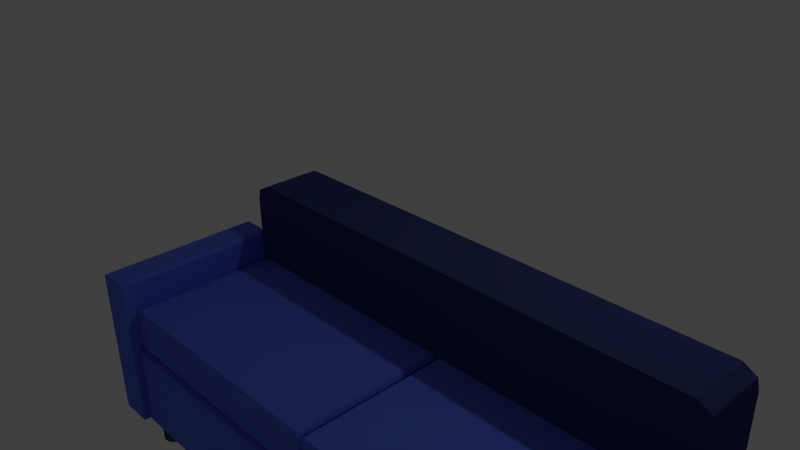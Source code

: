# Source: sofa_new_.blend  (saved by Blender 2.77.0; exported with 4.5.12 LTS)
import bpy
from mathutils import Matrix  # noqa: F401  (used for matrix-valued properties, if any)

bpy.ops.wm.read_factory_settings(use_empty=True)
scene = bpy.context.scene
scene.name = 'Scene'

# ---- collections
col_collection_1 = bpy.data.collections.new('Collection 1'); scene.collection.children.link(col_collection_1)

# ---- materials (node trees are filled in below, after node groups)
mat_material = bpy.data.materials.new('Material')
mat_material.alpha_threshold = 0.0
mat_material.use_transparent_shadow = False
mat_material.diffuse_color = (0.03824, 0.05083, 0.1789, 1.0)
mat_material.roughness = 0.5
mat_sofa = bpy.data.materials.new('sofa')
mat_sofa.alpha_threshold = 0.0
mat_sofa.use_transparent_shadow = False
mat_sofa.diffuse_color = (0.08353, 0.06823, 0.06631, 1.0)
mat_sofa.roughness = 0.5
mat_sofa.line_color = (0.0, 0.0, 0.0, 1.0)
mat_sofa_001 = bpy.data.materials.new('sofa.001')
mat_sofa_001.alpha_threshold = 0.0
mat_sofa_001.use_transparent_shadow = False
mat_sofa_001.diffuse_color = (0.1094, 0.1649, 0.8, 1.0)
mat_sofa_001.roughness = 0.5

# ---- material node trees

# ---- world
world_world = bpy.data.worlds.new('World'); scene.world = world_world
world_world.color = (0.05088, 0.05088, 0.05088)
world_world.use_sun_shadow = False
world_world.sun_shadow_jitter_overblur = 0.0
world_world.cycles.sampling_method = 'MANUAL'

# ---- cameras
cam_camera = bpy.data.cameras.new('Camera')
cam_camera.clip_end = 100.0
cam_camera.lens = 35.0
cam_camera.sensor_width = 32.0
cam_camera.sensor_height = 18.0
cam_camera.ortho_scale = 7.314
cam_camera.dof.focus_distance = 0.0
cam_camera.dof.aperture_fstop = 128.0

# ---- lights
light_lamp = bpy.data.lights.new('Lamp', 'POINT')
light_lamp.transmission_factor = 0.0
light_lamp.cutoff_distance = 30.0
light_lamp.energy = 100.0
light_lamp.shadow_buffer_clip_start = 1.001
light_lamp.shadow_soft_size = 0.1
light_lamp.shadow_maximum_resolution = 0.006
light_lamp.use_absolute_resolution = True

# ---- meshes
me_cube_003 = bpy.data.meshes.new('Cube.003')
me_cube_003.from_pydata([(5.179, -0.2582, -1.596), (5.179, -1.0, -1.596), (-1.0, -1.0, -1.596), (-1.0, -0.2582, -1.596), (5.152, -0.2625, 0.9137), (5.152, -0.9957, 0.9137), (-0.9729, -0.9957, 0.9137), (-0.9729, -0.2625, 0.9137), (-0.8093, -0.2582, 1.0), (-0.8093, -1.0, 1.0), (5.0, -0.2582, 1.0), (5.0, -1.0, 1.0), (5.179, -0.2582, 0.7866), (5.179, -1.0, 0.7866), (-1.0, -1.0, 0.7866), (-1.0, -0.2582, 0.7866)], [], [(0, 1, 2, 3), (8, 7, 6, 9), (12, 4, 5, 13), (1, 13, 5, 11, 9, 6, 14, 2), (14, 6, 7, 15), (4, 12, 0, 3, 15, 7, 8, 10), (10, 8, 9, 11), (4, 10, 11, 5), (0, 12, 13, 1), (2, 14, 15, 3)])
me_cube_003.materials.append(mat_material)
me_cube_003.use_remesh_preserve_volume = False
me_cube_003.use_remesh_preserve_attributes = False
me_cube_003.use_mirror_vertex_groups = False
me_cube_003.update()
me_cube_002 = bpy.data.meshes.new('Cube.002')
me_cube_002.from_pydata([(4.934, -2.528, -1.545), (4.934, -2.528, -1.842), (-0.7657, -2.528, -1.842), (-0.7657, -2.528, -1.545), (-0.7367, -2.531, -1.842), (-0.7367, -2.531, -1.545), (-0.7088, -2.539, -1.842), (-0.7088, -2.539, -1.545), (-0.6831, -2.553, -1.842), (-0.6831, -2.553, -1.545), (-0.6606, -2.572, -1.842), (-0.6606, -2.572, -1.545), (-0.6421, -2.594, -1.842), (-0.6421, -2.594, -1.545), (-0.6284, -2.62, -1.842), (-0.6284, -2.62, -1.545), (-0.62, -2.648, -1.842), (-0.62, -2.648, -1.545), (-0.6171, -2.677, -1.842), (-0.6171, -2.677, -1.545), (-0.62, -2.706, -1.842), (-0.62, -2.706, -1.545), (-0.6284, -2.733, -1.842), (-0.6284, -2.733, -1.545), (-0.6421, -2.759, -1.842), (-0.6421, -2.759, -1.545), (-0.6606, -2.782, -1.842), (-0.6606, -2.782, -1.545), (-0.6831, -2.8, -1.842), (-0.6831, -2.8, -1.545), (-0.7088, -2.814, -1.842), (-0.7088, -2.814, -1.545), (-0.7367, -2.822, -1.842), (-0.7367, -2.822, -1.545), (-0.7657, -2.825, -1.842), (-0.7657, -2.825, -1.545), (-0.7947, -2.822, -1.842), (-0.7947, -2.822, -1.545), (-0.8226, -2.814, -1.842), (-0.8226, -2.814, -1.545), (-0.8483, -2.8, -1.842), (-0.8483, -2.8, -1.545), (-0.8708, -2.782, -1.842), (-0.8708, -2.782, -1.545), (-0.8892, -2.759, -1.842), (-0.8892, -2.759, -1.545), (-0.903, -2.733, -1.842), (-0.903, -2.733, -1.545), (-0.9114, -2.706, -1.842), (-0.9114, -2.706, -1.545), (-0.9143, -2.677, -1.842), (-0.9143, -2.677, -1.545), (-0.9114, -2.648, -1.842), (-0.9114, -2.648, -1.545), (-0.903, -2.62, -1.842), (-0.903, -2.62, -1.545), (-0.8892, -2.594, -1.842), (-0.8892, -2.594, -1.545), (-0.8708, -2.572, -1.842), (-0.8708, -2.572, -1.545), (-0.8483, -2.553, -1.842), (-0.8483, -2.553, -1.545), (-0.8226, -2.539, -1.842), (-0.8226, -2.539, -1.545), (-0.7947, -2.531, -1.842), (-0.7947, -2.531, -1.545), (4.963, -2.531, -1.842), (4.963, -2.531, -1.545), (4.991, -2.539, -1.842), (4.991, -2.539, -1.545), (5.016, -2.553, -1.842), (5.016, -2.553, -1.545), (5.039, -2.572, -1.842), (5.039, -2.572, -1.545), (5.057, -2.594, -1.842), (5.057, -2.594, -1.545), (5.071, -2.62, -1.842), (5.071, -2.62, -1.545), (5.08, -2.648, -1.842), (5.08, -2.648, -1.545), (5.082, -2.677, -1.842), (5.082, -2.677, -1.545), (5.08, -2.706, -1.842), (5.08, -2.706, -1.545), (5.071, -2.733, -1.842), (5.071, -2.733, -1.545), (5.057, -2.759, -1.842), (5.057, -2.759, -1.545), (5.039, -2.782, -1.842), (5.039, -2.782, -1.545), (5.016, -2.8, -1.842), (5.016, -2.8, -1.545), (4.991, -2.814, -1.842), (4.991, -2.814, -1.545), (4.963, -2.822, -1.842), (4.963, -2.822, -1.545), (4.934, -2.825, -1.842), (4.934, -2.825, -1.545), (4.905, -2.822, -1.842), (4.905, -2.822, -1.545), (4.877, -2.814, -1.842), (4.877, -2.814, -1.545), (4.851, -2.8, -1.842), (4.851, -2.8, -1.545), (4.829, -2.782, -1.842), (4.829, -2.782, -1.545), (4.81, -2.759, -1.842), (4.81, -2.759, -1.545), (4.797, -2.733, -1.842), (4.797, -2.733, -1.545), (4.788, -2.706, -1.842), (4.788, -2.706, -1.545), (4.785, -2.677, -1.842), (4.785, -2.677, -1.545), (4.788, -2.648, -1.842), (4.788, -2.648, -1.545), (4.797, -2.62, -1.842), (4.797, -2.62, -1.545), (4.81, -2.594, -1.842), (4.81, -2.594, -1.545), (4.829, -2.572, -1.842), (4.829, -2.572, -1.545), (4.851, -2.553, -1.842), (4.851, -2.553, -1.545), (4.877, -2.539, -1.842), (4.877, -2.539, -1.545), (4.905, -2.531, -1.842), (4.905, -2.531, -1.545), (4.934, -1.065, -1.545), (4.934, -1.065, -1.842), (4.963, -1.068, -1.842), (4.963, -1.068, -1.545), (4.991, -1.076, -1.842), (4.991, -1.076, -1.545), (5.016, -1.09, -1.842), (5.016, -1.09, -1.545), (5.039, -1.109, -1.842), (5.039, -1.109, -1.545), (5.057, -1.131, -1.842), (5.057, -1.131, -1.545), (5.071, -1.157, -1.842), (5.071, -1.157, -1.545), (5.08, -1.185, -1.842), (5.08, -1.185, -1.545), (5.082, -1.214, -1.842), (5.082, -1.214, -1.545), (5.08, -1.243, -1.842), (5.08, -1.243, -1.545), (5.071, -1.271, -1.842), (5.071, -1.271, -1.545), (5.057, -1.296, -1.842), (5.057, -1.296, -1.545), (5.039, -1.319, -1.842), (5.039, -1.319, -1.545), (5.016, -1.337, -1.842), (5.016, -1.337, -1.545), (4.991, -1.351, -1.842), (4.991, -1.351, -1.545), (4.963, -1.359, -1.842), (4.963, -1.359, -1.545), (4.934, -1.362, -1.842), (4.934, -1.362, -1.545), (4.905, -1.359, -1.842), (4.905, -1.359, -1.545), (4.877, -1.351, -1.842), (4.877, -1.351, -1.545), (4.851, -1.337, -1.842), (4.851, -1.337, -1.545), (4.829, -1.319, -1.842), (4.829, -1.319, -1.545), (4.81, -1.296, -1.842), (4.81, -1.296, -1.545), (4.797, -1.271, -1.842), (4.797, -1.271, -1.545), (4.788, -1.243, -1.842), (4.788, -1.243, -1.545), (4.785, -1.214, -1.842), (4.785, -1.214, -1.545), (4.788, -1.185, -1.842), (4.788, -1.185, -1.545), (4.797, -1.157, -1.842), (4.797, -1.157, -1.545), (4.81, -1.131, -1.842), (4.81, -1.131, -1.545), (4.829, -1.109, -1.842), (4.829, -1.109, -1.545), (4.851, -1.09, -1.842), (4.851, -1.09, -1.545), (4.877, -1.076, -1.842), (4.877, -1.076, -1.545), (4.905, -1.068, -1.842), (4.905, -1.068, -1.545), (-0.7519, -1.065, -1.545), (-0.7519, -1.065, -1.842), (-0.7229, -1.068, -1.842), (-0.7229, -1.068, -1.545), (-0.695, -1.076, -1.842), (-0.695, -1.076, -1.545), (-0.6693, -1.09, -1.842), (-0.6693, -1.09, -1.545), (-0.6468, -1.109, -1.842), (-0.6468, -1.109, -1.545), (-0.6283, -1.131, -1.842), (-0.6283, -1.131, -1.545), (-0.6146, -1.157, -1.842), (-0.6146, -1.157, -1.545), (-0.6062, -1.185, -1.842), (-0.6062, -1.185, -1.545), (-0.6033, -1.214, -1.842), (-0.6033, -1.214, -1.545), (-0.6062, -1.243, -1.842), (-0.6062, -1.243, -1.545), (-0.6146, -1.271, -1.842), (-0.6146, -1.271, -1.545), (-0.6283, -1.296, -1.842), (-0.6283, -1.296, -1.545), (-0.6468, -1.319, -1.842), (-0.6468, -1.319, -1.545), (-0.6693, -1.337, -1.842), (-0.6693, -1.337, -1.545), (-0.695, -1.351, -1.842), (-0.695, -1.351, -1.545), (-0.7229, -1.359, -1.842), (-0.7229, -1.359, -1.545), (-0.7519, -1.362, -1.842), (-0.7519, -1.362, -1.545), (-0.7809, -1.359, -1.842), (-0.7809, -1.359, -1.545), (-0.8088, -1.351, -1.842), (-0.8088, -1.351, -1.545), (-0.8345, -1.337, -1.842), (-0.8345, -1.337, -1.545), (-0.857, -1.319, -1.842), (-0.857, -1.319, -1.545), (-0.8754, -1.296, -1.842), (-0.8754, -1.296, -1.545), (-0.8892, -1.271, -1.842), (-0.8892, -1.271, -1.545), (-0.8976, -1.243, -1.842), (-0.8976, -1.243, -1.545), (-0.9005, -1.214, -1.842), (-0.9005, -1.214, -1.545), (-0.8976, -1.185, -1.842), (-0.8976, -1.185, -1.545), (-0.8892, -1.157, -1.842), (-0.8892, -1.157, -1.545), (-0.8754, -1.131, -1.842), (-0.8754, -1.131, -1.545), (-0.857, -1.109, -1.842), (-0.857, -1.109, -1.545), (-0.8345, -1.09, -1.842), (-0.8345, -1.09, -1.545), (-0.8088, -1.076, -1.842), (-0.8088, -1.076, -1.545), (-0.7809, -1.068, -1.842), (-0.7809, -1.068, -1.545)], [], [(67, 0, 127, 125, 123, 121, 119, 117, 115, 113, 111, 109, 107, 105, 103, 101, 99, 97, 95, 93, 91, 89, 87, 85, 83, 81, 79, 77, 75, 73, 71, 69), (2, 3, 5, 4), (122, 123, 125, 124), (4, 5, 7, 6), (120, 121, 123, 122), (6, 7, 9, 8), (118, 119, 121, 120), (8, 9, 11, 10), (116, 117, 119, 118), (10, 11, 13, 12), (114, 115, 117, 116), (12, 13, 15, 14), (112, 113, 115, 114), (14, 15, 17, 16), (110, 111, 113, 112), (16, 17, 19, 18), (108, 109, 111, 110), (18, 19, 21, 20), (106, 107, 109, 108), (20, 21, 23, 22), (104, 105, 107, 106), (22, 23, 25, 24), (102, 103, 105, 104), (24, 25, 27, 26), (100, 101, 103, 102), (26, 27, 29, 28), (98, 99, 101, 100), (28, 29, 31, 30), (96, 97, 99, 98), (30, 31, 33, 32), (94, 95, 97, 96), (32, 33, 35, 34), (92, 93, 95, 94), (34, 35, 37, 36), (90, 91, 93, 92), (36, 37, 39, 38), (88, 89, 91, 90), (38, 39, 41, 40), (86, 87, 89, 88), (40, 41, 43, 42), (84, 85, 87, 86), (42, 43, 45, 44), (82, 83, 85, 84), (44, 45, 47, 46), (80, 81, 83, 82), (46, 47, 49, 48), (78, 79, 81, 80), (48, 49, 51, 50), (76, 77, 79, 78), (50, 51, 53, 52), (74, 75, 77, 76), (52, 53, 55, 54), (72, 73, 75, 74), (54, 55, 57, 56), (70, 71, 73, 72), (56, 57, 59, 58), (1, 66, 68, 70, 72, 74, 76, 78, 80, 82, 84, 86, 88, 90, 92, 94, 96, 98, 100, 102, 104, 106, 108, 110, 112, 114, 116, 118, 120, 122, 124, 126), (68, 69, 71, 70), (58, 59, 61, 60), (126, 127, 0, 1), (66, 67, 69, 68), (60, 61, 63, 62), (5, 3, 65, 63, 61, 59, 57, 55, 53, 51, 49, 47, 45, 43, 41, 39, 37, 35, 33, 31, 29, 27, 25, 23, 21, 19, 17, 15, 13, 11, 9, 7), (1, 0, 67, 66), (62, 63, 65, 64), (124, 125, 127, 126), (64, 65, 3, 2), (2, 4, 6, 8, 10, 12, 14, 16, 18, 20, 22, 24, 26, 28, 30, 32, 34, 36, 38, 40, 42, 44, 46, 48, 50, 52, 54, 56, 58, 60, 62, 64), (131, 128, 191, 189, 187, 185, 183, 181, 179, 177, 175, 173, 171, 169, 167, 165, 163, 161, 159, 157, 155, 153, 151, 149, 147, 145, 143, 141, 139, 137, 135, 133), (186, 187, 189, 188), (184, 185, 187, 186), (182, 183, 185, 184), (180, 181, 183, 182), (178, 179, 181, 180), (176, 177, 179, 178), (174, 175, 177, 176), (172, 173, 175, 174), (170, 171, 173, 172), (168, 169, 171, 170), (166, 167, 169, 168), (164, 165, 167, 166), (162, 163, 165, 164), (160, 161, 163, 162), (158, 159, 161, 160), (156, 157, 159, 158), (154, 155, 157, 156), (152, 153, 155, 154), (150, 151, 153, 152), (148, 149, 151, 150), (146, 147, 149, 148), (144, 145, 147, 146), (142, 143, 145, 144), (140, 141, 143, 142), (138, 139, 141, 140), (136, 137, 139, 138), (134, 135, 137, 136), (129, 130, 132, 134, 136, 138, 140, 142, 144, 146, 148, 150, 152, 154, 156, 158, 160, 162, 164, 166, 168, 170, 172, 174, 176, 178, 180, 182, 184, 186, 188, 190), (132, 133, 135, 134), (190, 191, 128, 129), (130, 131, 133, 132), (129, 128, 131, 130), (188, 189, 191, 190), (195, 192, 255, 253, 251, 249, 247, 245, 243, 241, 239, 237, 235, 233, 231, 229, 227, 225, 223, 221, 219, 217, 215, 213, 211, 209, 207, 205, 203, 201, 199, 197), (250, 251, 253, 252), (248, 249, 251, 250), (246, 247, 249, 248), (244, 245, 247, 246), (242, 243, 245, 244), (240, 241, 243, 242), (238, 239, 241, 240), (236, 237, 239, 238), (234, 235, 237, 236), (232, 233, 235, 234), (230, 231, 233, 232), (228, 229, 231, 230), (226, 227, 229, 228), (224, 225, 227, 226), (222, 223, 225, 224), (220, 221, 223, 222), (218, 219, 221, 220), (216, 217, 219, 218), (214, 215, 217, 216), (212, 213, 215, 214), (210, 211, 213, 212), (208, 209, 211, 210), (206, 207, 209, 208), (204, 205, 207, 206), (202, 203, 205, 204), (200, 201, 203, 202), (198, 199, 201, 200), (193, 194, 196, 198, 200, 202, 204, 206, 208, 210, 212, 214, 216, 218, 220, 222, 224, 226, 228, 230, 232, 234, 236, 238, 240, 242, 244, 246, 248, 250, 252, 254), (196, 197, 199, 198), (254, 255, 192, 193), (194, 195, 197, 196), (193, 192, 195, 194), (252, 253, 255, 254)])
me_cube_002.materials.append(mat_sofa)
me_cube_002.use_remesh_preserve_volume = False
me_cube_002.use_remesh_preserve_attributes = False
me_cube_002.use_mirror_vertex_groups = False
me_cube_002.update()
me_cube_001 = bpy.data.meshes.new('Cube.001')
me_cube_001.from_pydata([], [], [])
me_cube_001.materials.append(mat_sofa)
me_cube_001.use_remesh_preserve_volume = False
me_cube_001.use_remesh_preserve_attributes = False
me_cube_001.use_mirror_vertex_groups = False
me_cube_001.update()
me_cube = bpy.data.meshes.new('Cube')
me_cube.from_pydata([(5.179, -0.9299, -0.614), (5.179, -0.9304, -1.596), (-1.0, -0.9304, -1.596), (-1.0, -0.9299, -0.614), (5.152, -2.871, -0.6136), (5.152, -2.871, -1.596), (-0.9729, -2.871, -1.596), (-0.9729, -2.871, -0.6129), (-0.8093, -2.877, -0.613), (-0.8093, -2.877, -1.596), (5.0, -2.877, -0.613), (5.0, -2.877, -1.596), (5.179, -2.663, -0.6131), (5.179, -2.664, -1.596), (-1.0, -2.664, -1.596), (-1.0, -2.663, -0.6131), (2.058, -0.9558, -0.06226), (2.061, -0.9465, -0.5809), (2.058, -2.795, -0.06226), (2.061, -2.804, -0.5809), (-0.9579, -0.9558, -0.06226), (-0.9613, -0.9465, -0.582), (-0.9579, -2.795, -0.06226), (-0.9613, -2.804, -0.582), (2.029, -0.9361, -0.04086), (2.029, -2.815, -0.04086), (-0.9306, -2.815, -0.04086), (-0.9306, -0.9361, -0.04086), (-0.978, -0.9361, -0.09719), (-0.978, -2.815, -0.09719), (2.078, -0.9361, -0.09719), (2.078, -2.815, -0.09719), (-0.978, -0.9361, -0.5663), (-0.978, -2.815, -0.5663), (2.078, -0.9361, -0.5663), (2.078, -2.815, -0.5663), (2.032, -2.815, -0.5861), (2.032, -0.9361, -0.5861), (-0.9309, -0.9361, -0.5861), (-0.9309, -2.815, -0.5861), (2.171, -2.815, -0.5861), (2.171, -0.9361, -0.5861), (5.115, -0.9361, -0.5861), (5.115, -2.815, -0.5861), (5.162, -2.815, -0.5663), (5.162, -0.9361, -0.5663), (2.124, -2.815, -0.5663), (2.124, -0.9361, -0.5663), (5.162, -2.815, -0.09719), (5.162, -0.9361, -0.09719), (2.124, -2.815, -0.09719), (2.124, -0.9361, -0.09719), (2.171, -0.9361, -0.04086), (2.171, -2.815, -0.04086), (5.112, -2.815, -0.04086), (5.112, -0.9361, -0.04086), (2.14, -2.804, -0.582), (2.144, -2.795, -0.06226), (2.14, -0.9465, -0.582), (2.144, -0.9558, -0.06226), (5.144, -2.804, -0.5809), (5.141, -2.795, -0.06226), (5.144, -0.9465, -0.5809), (5.141, -0.9558, -0.06226), (-1.034, -2.951, 0.3161), (-1.034, -0.9505, 0.3161), (-1.376, -2.951, 0.3161), (-1.376, -0.9505, 0.3161), (-0.9983, -2.951, 0.2786), (-0.9983, -0.9505, 0.2786), (-1.417, -0.9505, 0.2786), (-1.417, -2.951, 0.2786), (-1.015, -1.028, 0.3032), (-0.9983, -0.9505, -1.601), (-1.015, -2.873, 0.3032), (-0.9983, -2.951, -1.601), (-1.401, -1.028, 0.3032), (-1.417, -0.9505, -1.601), (-1.401, -2.873, 0.3032), (-1.417, -2.951, -1.601), (5.18, -2.951, -1.601), (5.196, -2.873, 0.3032), (5.18, -0.9505, -1.601), (5.196, -1.028, 0.3032), (5.598, -2.951, -1.601), (5.582, -2.873, 0.3032), (5.598, -0.9505, -1.601), (5.582, -1.028, 0.3032), (5.18, -2.951, 0.2786), (5.18, -0.9505, 0.2786), (5.598, -0.9505, 0.2786), (5.598, -2.951, 0.2786), (5.22, -0.9505, 0.3161), (5.22, -2.951, 0.3161), (5.563, -0.9505, 0.3161), (5.563, -2.951, 0.3161), (-1.808, -1.166, -1.499)], [], [(0, 1, 2, 3), (8, 7, 6, 9), (12, 4, 5, 13), (1, 13, 5, 11, 9, 6, 14, 2), (14, 6, 7, 15), (4, 12, 0, 3, 15, 7, 8, 10), (10, 8, 9, 11), (4, 10, 11, 5), (0, 12, 13, 1), (2, 14, 15, 3), (34, 35, 19, 17), (18, 25, 26, 22, 29, 33, 23, 39, 36, 19, 35, 31), (33, 32, 21, 23), (36, 37, 17, 19), (26, 27, 20, 22), (20, 27, 24, 16, 30, 34, 17, 37, 38, 21, 32, 28), (18, 16, 24, 25), (25, 24, 27, 26), (22, 20, 28, 29), (16, 18, 31, 30), (29, 28, 32, 33), (30, 31, 35, 34), (39, 38, 37, 36), (23, 21, 38, 39), (50, 51, 47, 46), (57, 59, 51, 50), (53, 52, 59, 57), (63, 61, 48, 49), (61, 63, 55, 54), (40, 41, 42, 43), (56, 58, 41, 40), (43, 42, 62, 60), (54, 55, 52, 53), (49, 48, 44, 45), (46, 47, 58, 56), (61, 54, 53, 57, 50, 46, 56, 40, 43, 60, 44, 48), (45, 44, 60, 62), (59, 52, 55, 63, 49, 45, 62, 42, 41, 58, 47, 51), (64, 65, 67, 66), (66, 67, 76, 78), (68, 71, 79, 75), (78, 76, 70, 71), (74, 72, 65, 64), (74, 64, 66, 78, 71, 68), (72, 74, 68, 69), (70, 69, 73, 77), (79, 77, 73, 75), (76, 67, 65, 72, 69, 70), (71, 70, 77, 79), (69, 68, 75, 73), (88, 89, 82, 80), (89, 90, 86, 82), (90, 91, 84, 86), (91, 88, 80, 84), (80, 82, 86, 84), (93, 92, 83, 81), (85, 95, 93, 81, 88, 91), (87, 85, 91, 90), (83, 92, 94, 87, 90, 89), (81, 83, 89, 88), (95, 94, 92, 93), (85, 87, 94, 95)])
me_cube.materials.append(mat_sofa_001)
me_cube.use_remesh_preserve_volume = False
me_cube.use_remesh_preserve_attributes = False
me_cube.use_mirror_vertex_groups = False
me_cube.update()

# ---- objects
ob_cube_003 = bpy.data.objects.new('Cube.003', me_cube_003)
ob_cube_002 = bpy.data.objects.new('Cube.002', me_cube_002)
ob_cube_001 = bpy.data.objects.new('Cube.001', me_cube_001)
ob_cube = bpy.data.objects.new('Cube', me_cube)
ob_lamp = bpy.data.objects.new('Lamp', light_lamp)
ob_camera = bpy.data.objects.new('Camera', cam_camera)

# ---- transforms, parenting, visibility, modifiers, constraints
ob_cube_003.location = (0.0, 0.0, 0.0)
ob_cube_003.lock_rotations_4d = False
ob_cube_003.empty_display_type = 'ARROWS'
ob_cube_003.lineart.crease_threshold = 0.0
ob_cube_002.location = (0.0, 0.0, 0.0)
ob_cube_002.lock_rotations_4d = False
ob_cube_002.empty_display_type = 'ARROWS'
ob_cube_002.lineart.crease_threshold = 0.0
ob_cube_001.location = (0.0, 0.0, 0.0)
ob_cube_001.lock_rotations_4d = False
ob_cube_001.empty_display_type = 'ARROWS'
ob_cube_001.lineart.crease_threshold = 0.0
ob_cube.location = (0.0, 0.0, 0.0)
ob_cube.lock_rotations_4d = False
ob_cube.empty_display_type = 'ARROWS'
ob_cube.lineart.crease_threshold = 0.0
ob_lamp.location = (4.076, 1.005, 5.904)
ob_lamp.rotation_euler = (0.6503, 0.05522, 1.866)
ob_lamp.lock_rotations_4d = False
ob_lamp.empty_display_type = 'ARROWS'
ob_lamp.color = (0.0, 0.0, 0.0, 0.0)
ob_lamp.lineart.crease_threshold = 0.0
ob_camera.location = (7.481, -6.508, 5.344)
ob_camera.rotation_euler = (1.109, 0.01082, 0.8149)
ob_camera.lock_rotations_4d = False
ob_camera.empty_display_type = 'ARROWS'
ob_camera.color = (0.0, 0.0, 0.0, 0.0)
ob_camera.display_type = 'WIRE'
ob_camera.lineart.crease_threshold = 0.0

# ---- collection membership
col_collection_1.objects.link(ob_cube_003)
col_collection_1.objects.link(ob_cube_002)
col_collection_1.objects.link(ob_cube_001)
col_collection_1.objects.link(ob_cube)
col_collection_1.objects.link(ob_lamp)
col_collection_1.objects.link(ob_camera)

# ---- scene / render settings (as saved in the file)
scene.camera = ob_camera
scene.frame_start = 1; scene.frame_end = 250; scene.frame_set(12)
scene.render.engine = 'BLENDER_EEVEE_NEXT'
scene.render.resolution_percentage = 50
scene.render.dither_intensity = 0.0
scene.cycles.use_denoising = False
scene.cycles.samples = 128
scene.cycles.sampling_pattern = 'TABULATED_SOBOL'
scene.cycles.light_sampling_threshold = 0.0
scene.cycles.use_adaptive_sampling = False
scene.cycles.use_light_tree = False
scene.cycles.blur_glossy = 0.0
scene.cycles.sample_clamp_indirect = 0.0
scene.view_settings.view_transform = 'Standard'
bpy.context.view_layer.update()
